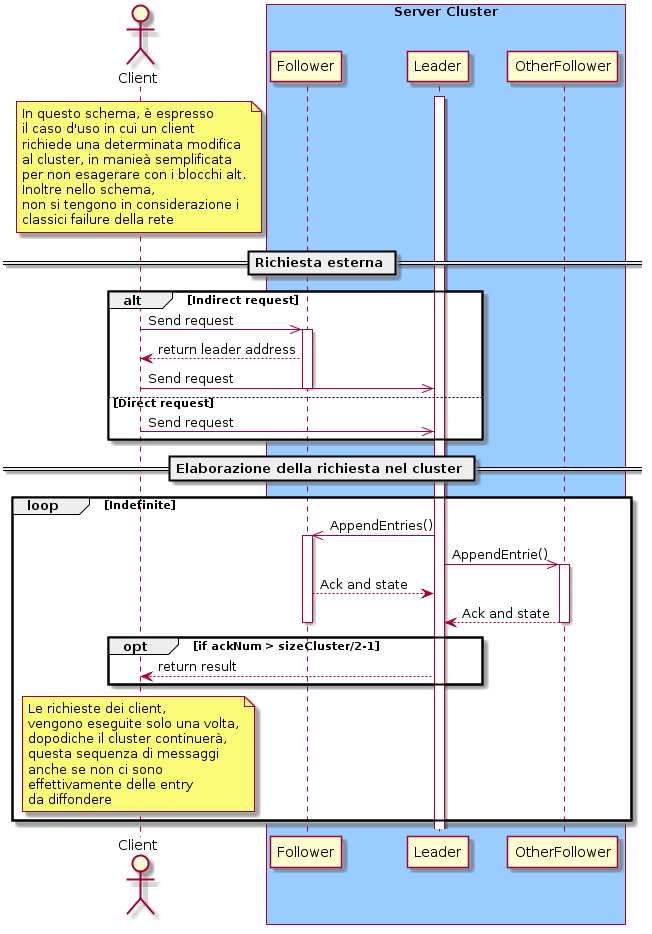

The diagram above was rendered by PlantUML. Its source (embedded in the PNG):
@startuml
actor "Client"  
  box "Server Cluster" #99CCFF
    participant "Follower" as Follower
    participant "Leader" as Leader
    participant "OtherFollower" as OtherFollower
	end box
  activate Leader

  note Over Client 
    In questo schema, è espresso 
    il caso d'uso in cui un client 
    richiede una determinata modifica
    al cluster, in manieà semplificata
    per non esagerare con i blocchi alt.
    Inoltre nello schema,
    non si tengono in considerazione i
    classici failure della rete
  end note
  == Richiesta esterna ==
  alt Indirect request
  Client ->> Follower : Send request 
  activate Follower
  Follower --> Client : return leader address
  Client ->> Leader : Send request
  deactivate Follower
  else Direct request
  Client ->> Leader : Send request
  end group
  == Elaborazione della richiesta nel cluster ==
  loop Indefinite
    Leader ->> Follower : AppendEntries()
    activate Follower
    Leader ->> OtherFollower : AppendEntrie()
    activate OtherFollower
    Follower --> Leader : Ack and state
    OtherFollower --> Leader : Ack and state
    deactivate Follower
    deactivate OtherFollower
      opt if ackNum > sizeCluster/2-1
        Leader --> Client : return result
    end group
    note Over Client 
      Le richieste dei client, 
      vengono eseguite solo una volta,
      dopodiche il cluster continuerà,
      questa sequenza di messaggi
      anche se non ci sono 
      effettivamente delle entry
      da diffondere
    end note
  end group
@enduml